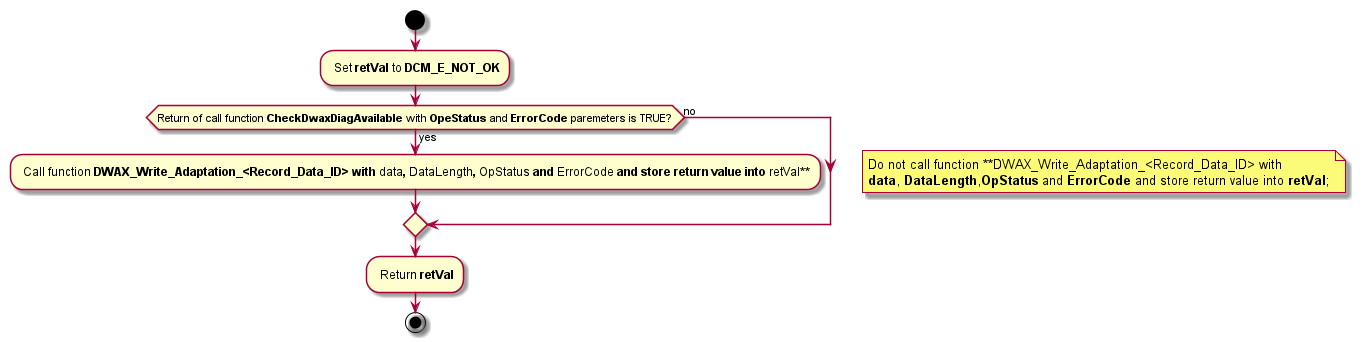

The diagram above was rendered by PlantUML. Its source (embedded in the PNG):
@startuml "DWAX_Write_Adaption_Record_Data_ID_DwaxStateCheck.png"
	start
		: Set **retVal** to **DCM_E_NOT_OK**;
		if (Return of call function **CheckDwaxDiagAvailable** with **OpeStatus** and **ErrorCode** paremeters is TRUE?) then (yes)
			: Call function **DWAX_Write_Adaptation_<Record_Data_ID> with **data**, **DataLength**, **OpStatus** and **ErrorCode** and store return value into **retVal**;
		else (no)
			note right
				Do not call function **DWAX_Write_Adaptation_<Record_Data_ID> with 
				**data**, **DataLength**,**OpStatus** and **ErrorCode** and store return value into **retVal**;
			end note
		endif
		: Return **retVal**;
	stop
@enduml